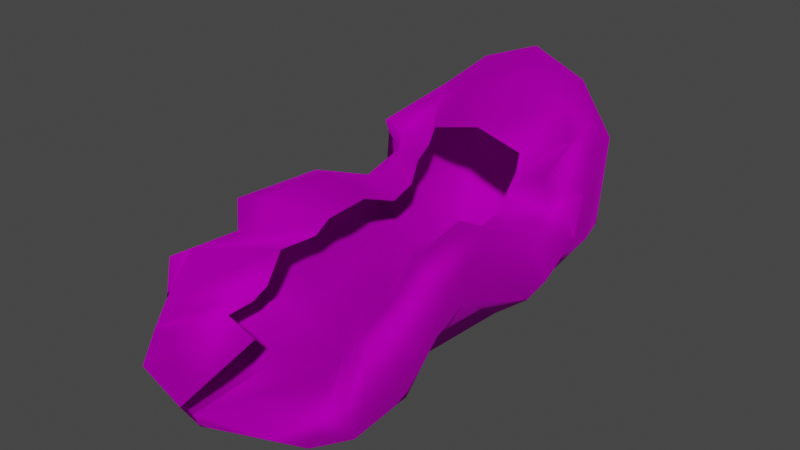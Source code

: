 # Source: Wig_Kate_Hair_KateCurly.blend  (saved by Blender 4.1.24; exported with 4.5.12 LTS)
import bpy
from mathutils import Matrix  # noqa: F401  (used for matrix-valued properties, if any)

bpy.ops.wm.read_factory_settings(use_empty=True)
scene = bpy.context.scene
scene.name = 'Scene'

# ---- collections
col_collection = bpy.data.collections.new('Collection'); scene.collection.children.link(col_collection)

# ---- images (referenced by path relative to the original .blend; pixels are not part of the script)
import os
ASSET_DIR = os.environ.get("B2B_ASSET_DIR", "")  # directory of the original .blend (textures are referenced by path, not embedded)
HERE = os.path.dirname(os.path.abspath(__file__))  # packed textures are extracted next to this script under _unpacked/

def load_image(name, relpath, width, height, colorspace="sRGB"):
    """Load a texture the original file referenced (path relative to the .blend, or extracted next to this script)."""
    p = next((c for c in (os.path.join(HERE, relpath), os.path.join(ASSET_DIR, relpath)) if relpath and os.path.exists(c)), "")
    if p:
        img = bpy.data.images.load(p, check_existing=True)
        img.name = name
    else:  # same state as the original file: an image datablock whose file is absent (Cycles renders it pink)
        img = bpy.data.images.new(name, width, height)
        img.source = "FILE"
        img.filepath = "//" + (relpath or name)
    img.colorspace_settings.name = colorspace
    return img
img_f_haircurly_long_png = load_image('F_HairCurly_Long.png', 'F_HairCurly_Long.png', 1024, 1024, 'sRGB')

# ---- materials (node trees are filled in below, after node groups)
mat_10___default_001 = bpy.data.materials.new('10 - Default.001')
mat_10___default_001.use_transparent_shadow = False
mat_10___default_001.diffuse_color = (0.5882, 0.5882, 0.5882, 1.0)
mat_10___default_001.roughness = 0.8586
mat_10___default_001.specular_intensity = 0.0
mat_10___default_001.metallic = 1.0

# ---- material node trees
mat_10___default_001.use_nodes = True; mat_10___default_001.node_tree.nodes.clear()
_N = mat_10___default_001.node_tree.nodes; _L = mat_10___default_001.node_tree.links
n0 = _N.new('ShaderNodeBsdfPrincipled'); n0.name = 'Principled BSDF'; n0.location = (10, 300)
n0.distribution = 'GGX'
n0.subsurface_method = 'BURLEY'
n0.inputs[1].default_value = 1.0
n0.inputs[2].default_value = 0.8586
n0.inputs[3].default_value = 1.45
n0.inputs[13].default_value = 0.0
n0.inputs[27].default_value = (0.0, 0.0, 0.0, 1.0)
n1 = _N.new('ShaderNodeOutputMaterial'); n1.name = 'Material Output'; n1.location = (300, 300)
n2 = _N.new('ShaderNodeNormalMap'); n2.name = 'Normal Map'; n2.location = (-300, -300)
n2.label = 'Normal/Map'
n3 = _N.new('ShaderNodeTexImage'); n3.name = 'Image Texture'; n3.location = (-300, 600)
n3.image = img_f_haircurly_long_png
_L.new(n0.outputs[0], n1.inputs[0])
_L.new(n2.outputs[0], n0.inputs[5])
_L.new(n3.outputs[0], n0.inputs[0])
n1.is_active_output = True

# ---- world
world_world = bpy.data.worlds.new('World'); scene.world = world_world
world_world.use_nodes = True; world_world.node_tree.nodes.clear()
_N = world_world.node_tree.nodes; _L = world_world.node_tree.links
n0 = _N.new('ShaderNodeOutputWorld'); n0.name = 'World Output'; n0.location = (300, 300)
n1 = _N.new('ShaderNodeBackground'); n1.name = 'Background'; n1.location = (10, 300)
n1.inputs[0].default_value = (0.05088, 0.05088, 0.05088, 1.0)
_L.new(n1.outputs[0], n0.inputs[0])
n0.is_active_output = True
world_world.color = (0.05088, 0.05088, 0.05088)
world_world.use_sun_shadow = False
world_world.sun_shadow_jitter_overblur = 0.0

# ---- meshes
me_mesh_002 = bpy.data.meshes.new('Mesh.002')
me_mesh_002.from_pydata([(-0.9211, 4.008, 3.532), (-0.0004373, 4.42, 3.342), (-1.323, 4.171, 2.135), (-0.0004373, 4.42, 3.342), (-1.835, 3.21, 1.26), (-2.294, 1.806, 2.517), (-1.9, 3.324, 3.04), (-2.097, 2.318, 1.363), (-0.0004378, 1.924, -0.1937), (-1.294, 3.078, 0.4082), (-0.0004378, 3.047, 0.001651), (-1.372, 1.987, 0.2571), (-1.288, 3.908, 1.206), (-0.0004376, 3.945, 0.7709), (-1.987, 1.405, 1.166), (-1.145, 0.7121, 0.3052), (-1.132, 3.49, 3.967), (-0.0004372, 4.135, 3.881), (-0.0004371, 3.552, 4.394), (-0.0004374, 4.482, 2.074), (-0.0004378, 0.6321, -0.007489), (-1.632, 0.1147, 0.5594), (-0.0004378, 0.03469, 0.2468), (-2.169, 0.3194, 0.9507), (-2.252, 1.668, 1.668), (-1.94, 0.7535, 2.055), (-1.987, 1.774, 2.273), (-2.508, 0.3755, 1.456), (-1.342, -1.463, 0.3939), (-0.0004378, -1.543, 0.08121), (-1.879, -1.204, 1.464), (-1.879, -0.7595, 2.701), (-1.968, -1.131, 2.189), (-1.627, -2.424, 0.7622), (-0.0004378, -2.504, 0.4495), (-2.165, -2.188, 1.543), (-2.165, -2.461, 2.66), (-2.254, -2.215, 2.069), (-1.627, -3.252, 0.1798), (-0.0004379, -3.332, -0.1329), (-2.165, -3.036, 0.7162), (-1.906, -2.732, 2.21), (-2.254, -2.966, 1.39), (-1.627, -4.706, 0.4357), (-0.0004378, -5.442, 0.4965), (-2.165, -4.265, 0.6197), (-2.165, -4.049, 2.158), (-2.254, -4.134, 1.325), (-1.926, 1.276, 3.058), (-1.712, 2.923, 3.403), (-1.712, 2.923, 3.403), (-1.098, 2.928, 3.6), (-1.132, 3.49, 3.967), (-1.584, 2.453, 3.127), (-0.0004372, 2.98, 3.958), (-0.0004371, 3.552, 4.394), (-1.815, 1.49, 2.18), (-1.775, 0.6354, 1.998), (-1.507, -0.8446, 2.779), (-1.746, -2.27, 2.744), (-1.458, -2.499, 2.145), (-1.963, -3.746, 2.245), (-1.513, -5.304, 0.8838), (-0.1497, -5.67, 0.9147), (-1.963, -4.652, 1.119), (-2.038, -4.324, 1.456), (-1.926, 1.276, 3.058), (-1.699, 1.528, 2.802), (-1.987, 1.774, 2.273), (-1.815, 1.49, 2.18), (-0.9859, 1.653, 3.024), (-1.02, 1.506, 2.689), (-0.0004373, 1.688, 3.266), (-1.014, 0.9691, 2.038), (-0.9654, 0.3892, 1.914), (-0.9517, -0.4708, 2.281), (-0.9369, -1.438, 2.258), (-0.9862, -1.737, 2.013), (-1.001, -2.583, 2.081), (-1.268, -3.64, 1.158), (-0.3428, -3.889, 1.179), (-1.069, -3.243, 1.321), (-0.9728, -2.976, 1.546), (-1.054, 1.214, 2.442), (-1.014, 0.9691, 2.038), (0.9202, 4.008, 3.532), (-0.0004373, 4.42, 3.342), (-0.0004373, 4.42, 3.342), (1.322, 4.171, 2.135), (1.834, 3.21, 1.26), (2.293, 1.806, 2.517), (2.131, 2.318, 1.363), (1.899, 3.324, 3.04), (1.293, 3.078, 0.4082), (1.371, 1.987, 0.2571), (1.288, 3.908, 1.206), (1.986, 1.405, 1.166), (1.144, 0.7121, 0.3052), (1.131, 3.49, 3.967), (-0.0004372, 4.135, 3.881), (-0.0004371, 3.552, 4.394), (-0.0004374, 4.482, 2.074), (1.631, 0.1147, 0.5594), (2.169, 0.3194, 0.9506), (2.251, 1.668, 1.668), (1.94, 0.7535, 2.055), (2.508, 0.3755, 1.456), (1.986, 1.774, 2.273), (1.341, -1.463, 0.3939), (1.878, -1.204, 1.464), (1.878, -0.7595, 2.701), (1.968, -1.131, 2.189), (1.626, -2.424, 0.7622), (2.164, -2.188, 1.543), (2.164, -2.461, 2.66), (2.253, -2.215, 2.069), (1.626, -3.252, 0.1798), (2.164, -3.036, 0.7162), (1.905, -2.732, 2.21), (2.253, -2.966, 1.39), (1.626, -4.706, 0.4357), (2.164, -4.265, 0.6197), (2.164, -4.049, 2.158), (2.253, -4.134, 1.325), (1.925, 1.276, 3.058), (1.712, 2.923, 3.403), (1.712, 2.923, 3.403), (1.097, 2.928, 3.6), (1.583, 2.453, 3.127), (1.131, 3.49, 3.967), (1.814, 1.49, 2.18), (1.774, 0.6354, 1.998), (1.506, -0.8446, 2.779), (1.745, -2.27, 2.744), (1.457, -2.499, 2.145), (1.962, -3.746, 2.245), (1.512, -5.304, 0.8838), (0.1489, -5.67, 0.9147), (1.962, -4.652, 1.119), (2.037, -4.324, 1.456), (1.925, 1.276, 3.058), (1.698, 1.528, 2.802), (1.986, 1.774, 2.273), (1.814, 1.49, 2.18), (0.9851, 1.653, 3.024), (1.02, 1.506, 2.689), (1.013, 0.9691, 2.038), (0.9646, 0.3892, 1.914), (0.9508, -0.4708, 2.281), (0.936, -1.438, 2.258), (0.9853, -1.737, 2.013), (1.0, -2.583, 2.081), (1.267, -3.64, 1.158), (0.3419, -3.889, 1.179), (1.068, -3.243, 1.321), (0.9719, -2.976, 1.546), (1.053, 1.214, 2.442), (1.013, 0.9691, 2.038)], [], [(0, 1, 2), (1, 0, 3), (4, 5, 6), (5, 4, 7), (8, 9, 10), (9, 8, 11), (2, 4, 6), (4, 2, 12), (9, 13, 10), (13, 9, 12), (6, 0, 2), (14, 11, 15), (11, 14, 7), (12, 9, 4), (16, 17, 0), (17, 16, 18), (2, 1, 19), (20, 21, 15), (21, 20, 22), (15, 23, 14), (23, 15, 21), (24, 25, 26), (25, 24, 27), (14, 27, 24), (27, 14, 23), (22, 28, 21), (28, 22, 29), (21, 30, 23), (30, 21, 28), (27, 31, 25), (31, 27, 32), (23, 32, 27), (32, 23, 30), (29, 33, 28), (33, 29, 34), (28, 35, 30), (35, 28, 33), (32, 36, 31), (36, 32, 37), (30, 37, 32), (37, 30, 35), (34, 38, 33), (38, 34, 39), (33, 40, 35), (40, 33, 38), (37, 41, 36), (41, 37, 42), (35, 42, 37), (42, 35, 40), (39, 43, 38), (43, 39, 44), (38, 45, 40), (45, 38, 43), (42, 46, 41), (46, 42, 47), (40, 47, 42), (47, 40, 45), (6, 48, 49), (48, 6, 5), (16, 6, 49), (6, 16, 0), (15, 8, 20), (8, 15, 11), (9, 7, 4), (7, 9, 11), (24, 7, 14), (7, 24, 5), (26, 5, 24), (5, 26, 48), (50, 51, 52), (51, 50, 53), (52, 54, 55), (54, 52, 51), (25, 56, 26), (56, 25, 57), (31, 57, 25), (57, 31, 58), (36, 58, 31), (58, 36, 59), (41, 59, 36), (59, 41, 60), (61, 41, 46), (41, 61, 60), (44, 62, 43), (62, 44, 63), (43, 64, 45), (64, 43, 62), (47, 61, 46), (61, 47, 65), (45, 65, 47), (65, 45, 64), (66, 53, 50), (53, 66, 67), (68, 67, 66), (67, 68, 69), (53, 70, 51), (70, 53, 71), (51, 72, 54), (72, 51, 70), (57, 73, 56), (73, 57, 74), (58, 74, 57), (74, 58, 75), (59, 75, 58), (75, 59, 76), (60, 76, 59), (76, 60, 77), (61, 77, 60), (77, 61, 78), (63, 79, 62), (79, 63, 80), (79, 64, 62), (64, 79, 81), (65, 78, 61), (78, 65, 82), (64, 82, 65), (82, 64, 81), (67, 71, 53), (71, 67, 83), (69, 83, 67), (83, 69, 84), (19, 12, 2), (12, 19, 13), (17, 3, 0), (85, 86, 87), (86, 85, 88), (89, 90, 91), (90, 89, 92), (8, 93, 94), (93, 8, 10), (88, 89, 95), (89, 88, 92), (93, 13, 95), (13, 93, 10), (92, 88, 85), (96, 94, 91), (94, 96, 97), (95, 89, 93), (98, 99, 100), (99, 98, 85), (88, 101, 86), (20, 102, 22), (102, 20, 97), (97, 103, 102), (103, 97, 96), (104, 105, 106), (105, 104, 107), (96, 106, 103), (106, 96, 104), (22, 108, 29), (108, 22, 102), (102, 109, 108), (109, 102, 103), (106, 110, 111), (110, 106, 105), (103, 111, 109), (111, 103, 106), (29, 112, 34), (112, 29, 108), (108, 113, 112), (113, 108, 109), (111, 114, 115), (114, 111, 110), (109, 115, 113), (115, 109, 111), (34, 116, 39), (116, 34, 112), (112, 117, 116), (117, 112, 113), (115, 118, 119), (118, 115, 114), (113, 119, 117), (119, 113, 115), (39, 120, 44), (120, 39, 116), (116, 121, 120), (121, 116, 117), (119, 122, 123), (122, 119, 118), (117, 123, 121), (123, 117, 119), (92, 124, 90), (124, 92, 125), (98, 125, 92), (92, 85, 98), (97, 8, 94), (8, 97, 20), (93, 91, 94), (91, 93, 89), (104, 91, 90), (91, 104, 96), (107, 90, 124), (90, 107, 104), (126, 127, 128), (127, 126, 129), (129, 54, 127), (54, 129, 55), (105, 130, 131), (130, 105, 107), (110, 131, 132), (131, 110, 105), (114, 132, 133), (132, 114, 110), (118, 133, 134), (133, 118, 114), (135, 118, 134), (118, 135, 122), (44, 136, 137), (136, 44, 120), (120, 138, 136), (138, 120, 121), (123, 135, 139), (135, 123, 122), (121, 139, 138), (139, 121, 123), (140, 128, 141), (128, 140, 126), (142, 141, 143), (141, 142, 140), (128, 144, 145), (144, 128, 127), (127, 72, 144), (72, 127, 54), (131, 146, 147), (146, 131, 130), (132, 147, 148), (147, 132, 131), (133, 148, 149), (148, 133, 132), (134, 149, 150), (149, 134, 133), (135, 150, 151), (150, 135, 134), (137, 152, 153), (152, 137, 136), (152, 138, 154), (138, 152, 136), (139, 151, 155), (151, 139, 135), (138, 155, 154), (155, 138, 139), (141, 145, 156), (145, 141, 128), (143, 156, 157), (156, 143, 141), (101, 95, 13), (95, 101, 88), (99, 85, 87)])
me_mesh_002.polygons.foreach_set('use_smooth', [True] * 248)
_uv = me_mesh_002.uv_layers.new(name='uvs_0')
_uv.uv.foreach_set('vector', [0.2768, 0.2159, 0.3282, 0.1672, 0.3416, 0.2744, 0.3282, 0.1672, 0.2768, 0.2159, 0.3201, 0.1676, 0.3366, 0.3469, 0.236, 0.4014, 0.2585, 0.2943, 0.236, 0.4014, 0.3366, 0.3469, 0.3129, 0.4003, 0.4703, 0.4356, 0.3953, 0.37, 0.4695, 0.3694, 0.3953, 0.37, 0.4703, 0.4356, 0.3909, 0.4323, 0.3416, 0.2744, 0.3366, 0.3469, 0.2585, 0.2943, 0.3366, 0.3469, 0.3416, 0.2744, 0.3789, 0.3102, 0.3953, 0.37, 0.4686, 0.2931, 0.4695, 0.3694, 0.4686, 0.2931, 0.3953, 0.37, 0.3789, 0.3102, 0.2585, 0.2943, 0.2768, 0.2159, 0.3416, 0.2744, 0.3186, 0.4562, 0.3909, 0.4323, 0.3944, 0.5048, 0.3909, 0.4323, 0.3186, 0.4562, 0.3129, 0.4003, 0.3789, 0.3102, 0.3953, 0.37, 0.3366, 0.3469, 0.2315, 0.2255, 0.2802, 0.1563, 0.2768, 0.2159, 0.2802, 0.1563, 0.2315, 0.2255, 0.2316, 0.1489, 0.3416, 0.2744, 0.3282, 0.1672, 0.4015, 0.216, 0.4712, 0.5081, 0.3638, 0.538, 0.3944, 0.5048, 0.3638, 0.538, 0.4712, 0.5081, 0.4716, 0.5408, 0.3944, 0.5048, 0.3208, 0.5243, 0.3186, 0.4562, 0.3208, 0.5243, 0.3944, 0.5048, 0.3638, 0.538, 0.272, 0.4395, 0.2269, 0.5076, 0.2207, 0.4383, 0.2269, 0.5076, 0.272, 0.4395, 0.2832, 0.5201, 0.3186, 0.4562, 0.2832, 0.5201, 0.272, 0.4395, 0.2832, 0.5201, 0.3186, 0.4562, 0.3208, 0.5243, 0.4716, 0.5408, 0.3876, 0.6349, 0.3638, 0.538, 0.3876, 0.6349, 0.4716, 0.5408, 0.4731, 0.6377, 0.3638, 0.538, 0.3106, 0.6248, 0.3208, 0.5243, 0.3106, 0.6248, 0.3638, 0.538, 0.3876, 0.6349, 0.2832, 0.5201, 0.2228, 0.6106, 0.2269, 0.5076, 0.2228, 0.6106, 0.2832, 0.5201, 0.2612, 0.6242, 0.3208, 0.5243, 0.2612, 0.6242, 0.2832, 0.5201, 0.2612, 0.6242, 0.3208, 0.5243, 0.3106, 0.6248, 0.4731, 0.6377, 0.3671, 0.7001, 0.3876, 0.6349, 0.3671, 0.7001, 0.4731, 0.6377, 0.4739, 0.7024, 0.3876, 0.6349, 0.3056, 0.6894, 0.3106, 0.6248, 0.3056, 0.6894, 0.3876, 0.6349, 0.3671, 0.7001, 0.2612, 0.6242, 0.2444, 0.7089, 0.2228, 0.6106, 0.2444, 0.7089, 0.2612, 0.6242, 0.2739, 0.694, 0.3106, 0.6248, 0.2739, 0.694, 0.2612, 0.6242, 0.2739, 0.694, 0.3106, 0.6248, 0.3056, 0.6894, 0.4739, 0.7024, 0.3859, 0.7545, 0.3671, 0.7001, 0.3859, 0.7545, 0.4739, 0.7024, 0.4746, 0.7613, 0.3671, 0.7001, 0.3462, 0.7444, 0.3056, 0.6894, 0.3462, 0.7444, 0.3671, 0.7001, 0.3859, 0.7545, 0.2739, 0.694, 0.2508, 0.7386, 0.2444, 0.7089, 0.2508, 0.7386, 0.2739, 0.694, 0.3091, 0.7419, 0.3056, 0.6894, 0.3091, 0.7419, 0.2739, 0.694, 0.3091, 0.7419, 0.3056, 0.6894, 0.3462, 0.7444, 0.4746, 0.7613, 0.3932, 0.8369, 0.3859, 0.7545, 0.3932, 0.8369, 0.4746, 0.7613, 0.4763, 0.9039, 0.3859, 0.7545, 0.3672, 0.8106, 0.3462, 0.7444, 0.3672, 0.8106, 0.3859, 0.7545, 0.3932, 0.8369, 0.3091, 0.7419, 0.2892, 0.806, 0.2508, 0.7386, 0.2892, 0.806, 0.3091, 0.7419, 0.3309, 0.8098, 0.3462, 0.7444, 0.3309, 0.8098, 0.3091, 0.7419, 0.3309, 0.8098, 0.3462, 0.7444, 0.3672, 0.8106, 0.2585, 0.2943, 0.1819, 0.3958, 0.2254, 0.2944, 0.1819, 0.3958, 0.2585, 0.2943, 0.236, 0.4014, 0.2315, 0.2255, 0.2585, 0.2943, 0.2254, 0.2944, 0.2585, 0.2943, 0.2315, 0.2255, 0.2768, 0.2159, 0.3944, 0.5048, 0.4703, 0.4356, 0.4712, 0.5081, 0.4703, 0.4356, 0.3944, 0.5048, 0.3909, 0.4323, 0.3953, 0.37, 0.3129, 0.4003, 0.3366, 0.3469, 0.3129, 0.4003, 0.3953, 0.37, 0.3909, 0.4323, 0.272, 0.4395, 0.3129, 0.4003, 0.3186, 0.4562, 0.3129, 0.4003, 0.272, 0.4395, 0.236, 0.4014, 0.2207, 0.4383, 0.236, 0.4014, 0.272, 0.4395, 0.236, 0.4014, 0.2207, 0.4383, 0.1819, 0.3958, 0.9764, 0.8933, 0.9465, 0.9081, 0.9482, 0.9392, 0.9465, 0.9081, 0.9764, 0.8933, 0.9702, 0.8697, 0.9482, 0.9392, 0.8932, 0.9354, 0.8932, 0.9718, 0.8932, 0.9354, 0.9482, 0.9392, 0.9465, 0.9081, 0.2269, 0.5076, 0.2106, 0.4632, 0.2207, 0.4383, 0.2106, 0.4632, 0.2269, 0.5076, 0.2114, 0.5182, 0.2228, 0.6106, 0.2114, 0.5182, 0.2269, 0.5076, 0.2114, 0.5182, 0.2228, 0.6106, 0.1988, 0.6225, 0.2444, 0.7089, 0.1988, 0.6225, 0.2228, 0.6106, 0.1988, 0.6225, 0.2444, 0.7089, 0.2257, 0.7049, 0.2508, 0.7386, 0.2257, 0.7049, 0.2444, 0.7089, 0.2257, 0.7049, 0.2508, 0.7386, 0.213, 0.7466, 0.2795, 0.7933, 0.2508, 0.7386, 0.2892, 0.806, 0.2508, 0.7386, 0.2795, 0.7933, 0.213, 0.7466, 0.4763, 0.9039, 0.3851, 0.8706, 0.3932, 0.8369, 0.3851, 0.8706, 0.4763, 0.9039, 0.4343, 0.9357, 0.3932, 0.8369, 0.3476, 0.841, 0.3672, 0.8106, 0.3476, 0.841, 0.3932, 0.8369, 0.3851, 0.8706, 0.3309, 0.8098, 0.2795, 0.7933, 0.2892, 0.806, 0.2795, 0.7933, 0.3309, 0.8098, 0.3244, 0.8258, 0.3672, 0.8106, 0.3244, 0.8258, 0.3309, 0.8098, 0.3244, 0.8258, 0.3672, 0.8106, 0.3476, 0.841, 0.9868, 0.8574, 0.9702, 0.8697, 0.9764, 0.8933, 0.9702, 0.8697, 0.9868, 0.8574, 0.9758, 0.8396, 0.9898, 0.8013, 0.9758, 0.8396, 0.9868, 0.8574, 0.9758, 0.8396, 0.9898, 0.8013, 0.9814, 0.7926, 0.9702, 0.8697, 0.9411, 0.8571, 0.9465, 0.9081, 0.9411, 0.8571, 0.9702, 0.8697, 0.9428, 0.831, 0.9465, 0.9081, 0.8932, 0.8756, 0.8932, 0.9354, 0.8932, 0.8756, 0.9465, 0.9081, 0.9411, 0.8571, 0.2114, 0.5182, 0.1625, 0.4992, 0.2106, 0.4632, 0.1625, 0.4992, 0.2114, 0.5182, 0.1592, 0.5365, 0.1988, 0.6225, 0.1592, 0.5365, 0.2114, 0.5182, 0.1592, 0.5365, 0.1988, 0.6225, 0.1535, 0.6036, 0.2257, 0.7049, 0.1535, 0.6036, 0.1988, 0.6225, 0.1535, 0.6036, 0.2257, 0.7049, 0.1564, 0.6856, 0.213, 0.7466, 0.1564, 0.6856, 0.2257, 0.7049, 0.1564, 0.6856, 0.213, 0.7466, 0.1579, 0.7312, 0.2795, 0.7933, 0.1579, 0.7312, 0.213, 0.7466, 0.1579, 0.7312, 0.2795, 0.7933, 0.1936, 0.7928, 0.4343, 0.9357, 0.2864, 0.8838, 0.3851, 0.8706, 0.2864, 0.8838, 0.4343, 0.9357, 0.3133, 0.944, 0.2864, 0.8838, 0.3476, 0.841, 0.3851, 0.8706, 0.3476, 0.841, 0.2864, 0.8838, 0.2513, 0.8772, 0.3244, 0.8258, 0.1936, 0.7928, 0.2795, 0.7933, 0.1936, 0.7928, 0.3244, 0.8258, 0.222, 0.8516, 0.3476, 0.841, 0.222, 0.8516, 0.3244, 0.8258, 0.222, 0.8516, 0.3476, 0.841, 0.2513, 0.8772, 0.9758, 0.8396, 0.9428, 0.831, 0.9702, 0.8697, 0.9428, 0.831, 0.9758, 0.8396, 0.9444, 0.8106, 0.9814, 0.7926, 0.9444, 0.8106, 0.9758, 0.8396, 0.9444, 0.8106, 0.9814, 0.7926, 0.9425, 0.7787, 0.4015, 0.216, 0.3789, 0.3102, 0.3416, 0.2744, 0.3789, 0.3102, 0.4015, 0.216, 0.4686, 0.2931, 0.2802, 0.1563, 0.3201, 0.1676, 0.2768, 0.2159, 0.6585, 0.2112, 0.6059, 0.1638, 0.6141, 0.164, 0.6059, 0.1638, 0.6585, 0.2112, 0.5951, 0.2713, 0.6019, 0.3436, 0.7039, 0.3956, 0.6269, 0.3964, 0.7039, 0.3956, 0.6019, 0.3436, 0.6787, 0.2892, 0.4703, 0.4356, 0.5437, 0.3681, 0.5496, 0.4303, 0.5437, 0.3681, 0.4703, 0.4356, 0.4695, 0.3694, 0.5951, 0.2713, 0.6019, 0.3436, 0.5587, 0.308, 0.6019, 0.3436, 0.5951, 0.2713, 0.6787, 0.2892, 0.5437, 0.3681, 0.4686, 0.2931, 0.5587, 0.308, 0.4686, 0.2931, 0.5437, 0.3681, 0.4695, 0.3694, 0.6787, 0.2892, 0.5951, 0.2713, 0.6585, 0.2112, 0.6224, 0.4524, 0.5496, 0.4303, 0.6269, 0.3964, 0.5496, 0.4303, 0.6224, 0.4524, 0.5478, 0.5028, 0.5587, 0.308, 0.6019, 0.3436, 0.5437, 0.3681, 0.704, 0.2197, 0.6536, 0.1517, 0.702, 0.1431, 0.6536, 0.1517, 0.704, 0.2197, 0.6585, 0.2112, 0.5951, 0.2713, 0.5338, 0.2144, 0.6059, 0.1638, 0.4712, 0.5081, 0.5791, 0.5353, 0.4716, 0.5408, 0.5791, 0.5353, 0.4712, 0.5081, 0.5478, 0.5028, 0.5478, 0.5028, 0.6213, 0.5205, 0.5791, 0.5353, 0.6213, 0.5205, 0.5478, 0.5028, 0.6224, 0.4524, 0.6691, 0.4345, 0.715, 0.5017, 0.6586, 0.5152, 0.715, 0.5017, 0.6691, 0.4345, 0.7204, 0.4325, 0.6224, 0.4524, 0.6586, 0.5152, 0.6213, 0.5205, 0.6586, 0.5152, 0.6224, 0.4524, 0.6691, 0.4345, 0.4716, 0.5408, 0.5586, 0.6329, 0.4731, 0.6377, 0.5586, 0.6329, 0.4716, 0.5408, 0.5791, 0.5353, 0.5791, 0.5353, 0.6354, 0.6205, 0.5586, 0.6329, 0.6354, 0.6205, 0.5791, 0.5353, 0.6213, 0.5205, 0.6586, 0.5152, 0.7225, 0.6043, 0.6847, 0.6187, 0.7225, 0.6043, 0.6586, 0.5152, 0.715, 0.5017, 0.6213, 0.5205, 0.6847, 0.6187, 0.6354, 0.6205, 0.6847, 0.6187, 0.6213, 0.5205, 0.6586, 0.5152, 0.4731, 0.6377, 0.5806, 0.6974, 0.4739, 0.7024, 0.5806, 0.6974, 0.4731, 0.6377, 0.5586, 0.6329, 0.5586, 0.6329, 0.6418, 0.6851, 0.5806, 0.6974, 0.6418, 0.6851, 0.5586, 0.6329, 0.6354, 0.6205, 0.6847, 0.6187, 0.7035, 0.7032, 0.6737, 0.689, 0.7035, 0.7032, 0.6847, 0.6187, 0.7225, 0.6043, 0.6354, 0.6205, 0.6737, 0.689, 0.6418, 0.6851, 0.6737, 0.689, 0.6354, 0.6205, 0.6847, 0.6187, 0.4739, 0.7024, 0.5631, 0.7522, 0.4746, 0.7613, 0.5631, 0.7522, 0.4739, 0.7024, 0.5806, 0.6974, 0.5806, 0.6974, 0.6024, 0.7411, 0.5631, 0.7522, 0.6024, 0.7411, 0.5806, 0.6974, 0.6418, 0.6851, 0.6737, 0.689, 0.6976, 0.733, 0.6394, 0.7376, 0.6976, 0.733, 0.6737, 0.689, 0.7035, 0.7032, 0.6418, 0.6851, 0.6394, 0.7376, 0.6024, 0.7411, 0.6394, 0.7376, 0.6418, 0.6851, 0.6737, 0.689, 0.4746, 0.7613, 0.5578, 0.8348, 0.4763, 0.9039, 0.5578, 0.8348, 0.4746, 0.7613, 0.5631, 0.7522, 0.5631, 0.7522, 0.5831, 0.8079, 0.5578, 0.8348, 0.5831, 0.8079, 0.5631, 0.7522, 0.6024, 0.7411, 0.6394, 0.7376, 0.6608, 0.8013, 0.6193, 0.8061, 0.6608, 0.8013, 0.6394, 0.7376, 0.6976, 0.733, 0.6024, 0.7411, 0.6193, 0.8061, 0.5831, 0.8079, 0.6193, 0.8061, 0.6024, 0.7411, 0.6394, 0.7376, 0.6787, 0.2892, 0.7579, 0.3887, 0.7039, 0.3956, 0.7579, 0.3887, 0.6787, 0.2892, 0.7118, 0.2884, 0.704, 0.2197, 0.7118, 0.2884, 0.6787, 0.2892, 0.6787, 0.2892, 0.6585, 0.2112, 0.704, 0.2197, 0.5478, 0.5028, 0.4703, 0.4356, 0.5496, 0.4303, 0.4703, 0.4356, 0.5478, 0.5028, 0.4712, 0.5081, 0.5437, 0.3681, 0.6269, 0.3964, 0.5496, 0.4303, 0.6269, 0.3964, 0.5437, 0.3681, 0.6019, 0.3436, 0.6691, 0.4345, 0.6269, 0.3964, 0.7039, 0.3956, 0.6269, 0.3964, 0.6691, 0.4345, 0.6224, 0.4524, 0.7204, 0.4325, 0.7039, 0.3956, 0.7579, 0.3887, 0.7039, 0.3956, 0.7204, 0.4325, 0.6691, 0.4345, 0.81, 0.8933, 0.8399, 0.9081, 0.8163, 0.8697, 0.8399, 0.9081, 0.81, 0.8933, 0.8382, 0.9392, 0.8382, 0.9392, 0.8932, 0.9354, 0.8399, 0.9081, 0.8932, 0.9354, 0.8382, 0.9392, 0.8932, 0.9718, 0.715, 0.5017, 0.7307, 0.4569, 0.731, 0.5119, 0.7307, 0.4569, 0.715, 0.5017, 0.7204, 0.4325, 0.7225, 0.6043, 0.731, 0.5119, 0.7468, 0.6157, 0.731, 0.5119, 0.7225, 0.6043, 0.715, 0.5017, 0.7035, 0.7032, 0.7468, 0.6157, 0.7221, 0.6988, 0.7468, 0.6157, 0.7035, 0.7032, 0.7225, 0.6043, 0.6976, 0.733, 0.7221, 0.6988, 0.7356, 0.7402, 0.7221, 0.6988, 0.6976, 0.733, 0.7035, 0.7032, 0.6702, 0.7884, 0.6976, 0.733, 0.7356, 0.7402, 0.6976, 0.733, 0.6702, 0.7884, 0.6608, 0.8013, 0.4763, 0.9039, 0.5667, 0.8682, 0.5192, 0.9346, 0.5667, 0.8682, 0.4763, 0.9039, 0.5578, 0.8348, 0.5578, 0.8348, 0.6034, 0.8377, 0.5667, 0.8682, 0.6034, 0.8377, 0.5578, 0.8348, 0.5831, 0.8079, 0.6193, 0.8061, 0.6702, 0.7884, 0.6262, 0.8219, 0.6702, 0.7884, 0.6193, 0.8061, 0.6608, 0.8013, 0.5831, 0.8079, 0.6262, 0.8219, 0.6034, 0.8377, 0.6262, 0.8219, 0.5831, 0.8079, 0.6193, 0.8061, 0.7996, 0.8574, 0.8163, 0.8697, 0.8107, 0.8396, 0.8163, 0.8697, 0.7996, 0.8574, 0.81, 0.8933, 0.7967, 0.8013, 0.8107, 0.8396, 0.8051, 0.7926, 0.8107, 0.8396, 0.7967, 0.8013, 0.7996, 0.8574, 0.8163, 0.8697, 0.8453, 0.8571, 0.8437, 0.831, 0.8453, 0.8571, 0.8163, 0.8697, 0.8399, 0.9081, 0.8399, 0.9081, 0.8932, 0.8756, 0.8453, 0.8571, 0.8932, 0.8756, 0.8399, 0.9081, 0.8932, 0.9354, 0.731, 0.5119, 0.7796, 0.4917, 0.7837, 0.5288, 0.7796, 0.4917, 0.731, 0.5119, 0.7307, 0.4569, 0.7468, 0.6157, 0.7837, 0.5288, 0.7914, 0.5956, 0.7837, 0.5288, 0.7468, 0.6157, 0.731, 0.5119, 0.7221, 0.6988, 0.7914, 0.5956, 0.7908, 0.6777, 0.7914, 0.5956, 0.7221, 0.6988, 0.7468, 0.6157, 0.7356, 0.7402, 0.7908, 0.6777, 0.7903, 0.7233, 0.7908, 0.6777, 0.7356, 0.7402, 0.7221, 0.6988, 0.6702, 0.7884, 0.7903, 0.7233, 0.7561, 0.7858, 0.7903, 0.7233, 0.6702, 0.7884, 0.7356, 0.7402, 0.5192, 0.9346, 0.6657, 0.879, 0.6403, 0.9398, 0.6657, 0.879, 0.5192, 0.9346, 0.5667, 0.8682, 0.6657, 0.879, 0.6034, 0.8377, 0.7006, 0.8715, 0.6034, 0.8377, 0.6657, 0.879, 0.5667, 0.8682, 0.6262, 0.8219, 0.7561, 0.7858, 0.7292, 0.8452, 0.7561, 0.7858, 0.6262, 0.8219, 0.6702, 0.7884, 0.6034, 0.8377, 0.7292, 0.8452, 0.7006, 0.8715, 0.7292, 0.8452, 0.6034, 0.8377, 0.6262, 0.8219, 0.8107, 0.8396, 0.8437, 0.831, 0.8421, 0.8106, 0.8437, 0.831, 0.8107, 0.8396, 0.8163, 0.8697, 0.8051, 0.7926, 0.8421, 0.8106, 0.844, 0.7787, 0.8421, 0.8106, 0.8051, 0.7926, 0.8107, 0.8396, 0.5338, 0.2144, 0.5587, 0.308, 0.4686, 0.2931, 0.5587, 0.308, 0.5338, 0.2144, 0.5951, 0.2713, 0.6536, 0.1517, 0.6585, 0.2112, 0.6141, 0.164])
_uv.active_render = True
_uv = me_mesh_002.uv_layers.new(name='UVChannel_1')
_uv.uv.foreach_set('vector', [0.0, 0.0, 0.0, 0.0, 0.0, 0.0, 0.0, 0.0, 0.0, 0.0, 0.0, 0.0, 0.0, 0.0, 0.0, 0.0, 0.0, 0.0, 0.0, 0.0, 0.0, 0.0, 0.0, 0.0, 0.0, 0.0, 0.0, 0.0, 0.0, 0.0, 0.0, 0.0, 0.0, 0.0, 0.0, 0.0, 0.0, 0.0, 0.0, 0.0, 0.0, 0.0, 0.0, 0.0, 0.0, 0.0, 0.0, 0.0, 0.0, 0.0, 0.0, 0.0, 0.0, 0.0, 0.0, 0.0, 0.0, 0.0, 0.0, 0.0, 0.0, 0.0, 0.0, 0.0, 0.0, 0.0, 0.0, 0.0, 0.0, 0.0, 0.0, 0.0, 0.0, 0.0, 0.0, 0.0, 0.0, 0.0, 0.0, 0.0, 0.0, 0.0, 0.0, 0.0, 0.0, 0.0, 0.0, 0.0, 0.0, 0.0, 0.0, 0.0, 0.0, 0.0, 0.0, 0.0, 0.0, 0.0, 0.0, 0.0, 0.0, 0.0, 0.0, 0.0, 0.0, 0.0, 0.0, 0.0, 0.0, 0.0, 0.0, 0.0, 0.0, 0.0, 0.0, 0.0, 0.0, 0.0, 0.0, 0.0, 0.0, 0.0, 0.0, 0.0, 0.0, 0.0, 0.0, 0.0, 0.0, 0.0, 0.0, 0.0, 0.0, 0.0, 0.0, 0.0, 0.0, 0.0, 0.0, 0.0, 0.0, 0.0, 0.0, 0.0, 0.0, 0.0, 0.0, 0.0, 0.0, 0.0, 0.0, 0.0, 0.0, 0.0, 0.0, 0.0, 0.0, 0.0, 0.0, 0.0, 0.0, 0.0, 0.0, 0.0, 0.0, 0.0, 0.0, 0.0, 0.0, 0.0, 0.0, 0.0, 0.0, 0.0, 0.0, 0.0, 0.0, 0.0, 0.0, 0.0, 0.0, 0.0, 0.0, 0.0, 0.0, 0.0, 0.0, 0.0, 0.0, 0.0, 0.0, 0.0, 0.0, 0.0, 0.0, 0.0, 0.0, 0.0, 0.0, 0.0, 0.0, 0.0, 0.0, 0.0, 0.0, 0.0, 0.0, 0.0, 0.0, 0.0, 0.0, 0.0, 0.0, 0.0, 0.0, 0.0, 0.0, 0.0, 0.0, 0.0, 0.0, 0.0, 0.0, 0.0, 0.0, 0.0, 0.0, 0.0, 0.0, 0.0, 0.0, 0.0, 0.0, 0.0, 0.0, 0.0, 0.0, 0.0, 0.0, 0.0, 0.0, 0.0, 0.0, 0.0, 0.0, 0.0, 0.0, 0.0, 0.0, 0.0, 0.0, 0.0, 0.0, 0.0, 0.0, 0.0, 0.0, 0.0, 0.0, 0.0, 0.0, 0.0, 0.0, 0.0, 0.0, 0.0, 0.0, 0.0, 0.0, 0.0, 0.0, 0.0, 0.0, 0.0, 0.0, 0.0, 0.0, 0.0, 0.0, 0.0, 0.0, 0.0, 0.0, 0.0, 0.0, 0.0, 0.0, 0.0, 0.0, 0.0, 0.0, 0.0, 0.0, 0.0, 0.0, 0.0, 0.0, 0.0, 0.0, 0.0, 0.0, 0.0, 0.0, 0.0, 0.0, 0.0, 0.0, 0.0, 0.0, 0.0, 0.0, 0.0, 0.0, 0.0, 0.0, 0.0, 0.0, 0.0, 0.0, 0.0, 0.0, 0.0, 0.0, 0.0, 0.0, 0.0, 0.0, 0.0, 0.0, 0.0, 0.0, 0.0, 0.0, 0.0, 0.0, 0.0, 0.0, 0.0, 0.0, 0.0, 0.0, 0.0, 0.0, 0.0, 0.0, 0.0, 0.0, 0.0, 0.0, 0.0, 0.0, 0.0, 0.0, 0.0, 0.0, 0.0, 0.0, 0.0, 0.0, 0.0, 0.0, 0.0, 0.0, 0.0, 0.0, 0.0, 0.0, 0.0, 0.0, 0.0, 0.0, 0.0, 0.0, 0.0, 0.0, 0.0, 0.0, 0.0, 0.0, 0.0, 0.0, 0.0, 0.0, 0.0, 0.0, 0.0, 0.0, 0.0, 0.0, 0.0, 0.0, 0.0, 0.0, 0.0, 0.0, 0.0, 0.0, 0.0, 0.0, 0.0, 0.0, 0.0, 0.0, 0.0, 0.0, 0.0, 0.0, 0.0, 0.0, 0.0, 0.0, 0.0, 0.0, 0.0, 0.0, 0.0, 0.0, 0.0, 0.0, 0.0, 0.0, 0.0, 0.0, 0.0, 0.0, 0.0, 0.0, 0.0, 0.0, 0.0, 0.0, 0.0, 0.0, 0.0, 0.0, 0.0, 0.0, 0.0, 0.0, 0.0, 0.0, 0.0, 0.0, 0.0, 0.0, 0.0, 0.0, 0.0, 0.0, 0.0, 0.0, 0.0, 0.0, 0.0, 0.0, 0.0, 0.0, 0.0, 0.0, 0.0, 0.0, 0.0, 0.0, 0.0, 0.0, 0.0, 0.0, 0.0, 0.0, 0.0, 0.0, 0.0, 0.0, 0.0, 0.0, 0.0, 0.0, 0.0, 0.0, 0.0, 0.0, 0.0, 0.0, 0.0, 0.0, 0.0, 0.0, 0.0, 0.0, 0.0, 0.0, 0.0, 0.0, 0.0, 0.0, 0.0, 0.0, 0.0, 0.0, 0.0, 0.0, 0.0, 0.0, 0.0, 0.0, 0.0, 0.0, 0.0, 0.0, 0.0, 0.0, 0.0, 0.0, 0.0, 0.0, 0.0, 0.0, 0.0, 0.0, 0.0, 0.0, 0.0, 0.0, 0.0, 0.0, 0.0, 0.0, 0.0, 0.0, 0.0, 0.0, 0.0, 0.0, 0.0, 0.0, 0.0, 0.0, 0.0, 0.0, 0.0, 0.0, 0.0, 0.0, 0.0, 0.0, 0.0, 0.0, 0.0, 0.0, 0.0, 0.0, 0.0, 0.0, 0.0, 0.0, 0.0, 0.0, 0.0, 0.0, 0.0, 0.0, 0.0, 0.0, 0.0, 0.0, 0.0, 0.0, 0.0, 0.0, 0.0, 0.0, 0.0, 0.0, 0.0, 0.0, 0.0, 0.0, 0.0, 0.0, 0.0, 0.0, 0.0, 0.0, 0.0, 0.0, 0.0, 0.0, 0.0, 0.0, 0.0, 0.0, 0.0, 0.0, 0.0, 0.0, 0.0, 0.0, 0.0, 0.0, 0.0, 0.0, 0.0, 0.0, 0.0, 0.0, 0.0, 0.0, 0.0, 0.0, 0.0, 0.0, 0.0, 0.0, 0.0, 0.0, 0.0, 0.0, 0.0, 0.0, 0.0, 0.0, 0.0, 0.0, 0.0, 0.0, 0.0, 0.0, 0.0, 0.0, 0.0, 0.0, 0.0, 0.0, 0.0, 0.0, 0.0, 0.0, 0.0, 0.0, 0.0, 0.0, 0.0, 0.0, 0.0, 0.0, 0.0, 0.0, 0.0, 0.0, 0.0, 0.0, 0.0, 0.0, 0.0, 0.0, 0.0, 0.0, 0.0, 0.0, 0.0, 0.0, 0.0, 0.0, 0.0, 0.0, 0.0, 0.0, 0.0, 0.0, 0.0, 0.0, 0.0, 0.0, 0.0, 0.0, 0.0, 0.0, 0.0, 0.0, 0.0, 0.0, 0.0, 0.0, 0.0, 0.0, 0.0, 0.0, 0.0, 0.0, 0.0, 0.0, 0.0, 0.0, 0.0, 0.0, 0.0, 0.0, 0.0, 0.0, 0.0, 0.0, 0.0, 0.0, 0.0, 0.0, 0.0, 0.0, 0.0, 0.0, 0.0, 0.0, 0.0, 0.0, 0.0, 0.0, 0.0, 0.0, 0.0, 0.0, 0.0, 0.0, 0.0, 0.0, 0.0, 0.0, 0.0, 0.0, 0.0, 0.0, 0.0, 0.0, 0.0, 0.0, 0.0, 0.0, 0.0, 0.0, 0.0, 0.0, 0.0, 0.0, 0.0, 0.0, 0.0, 0.0, 0.0, 0.0, 0.0, 0.0, 0.0, 0.0, 0.0, 0.0, 0.0, 0.0, 0.0, 0.0, 0.0, 0.0, 0.0, 0.0, 0.0, 0.0, 0.0, 0.0, 0.0, 0.0, 0.0, 0.0, 0.0, 0.0, 0.0, 0.0, 0.0, 0.0, 0.0, 0.0, 0.0, 0.0, 0.0, 0.0, 0.0, 0.0, 0.0, 0.0, 0.0, 0.0, 0.0, 0.0, 0.0, 0.0, 0.0, 0.0, 0.0, 0.0, 0.0, 0.0, 0.0, 0.0, 0.0, 0.0, 0.0, 0.0, 0.0, 0.0, 0.0, 0.0, 0.0, 0.0, 0.0, 0.0, 0.0, 0.0, 0.0, 0.0, 0.0, 0.0, 0.0, 0.0, 0.0, 0.0, 0.0, 0.0, 0.0, 0.0, 0.0, 0.0, 0.0, 0.0, 0.0, 0.0, 0.0, 0.0, 0.0, 0.0, 0.0, 0.0, 0.0, 0.0, 0.0, 0.0, 0.0, 0.0, 0.0, 0.0, 0.0, 0.0, 0.0, 0.0, 0.0, 0.0, 0.0, 0.0, 0.0, 0.0, 0.0, 0.0, 0.0, 0.0, 0.0, 0.0, 0.0, 0.0, 0.0, 0.0, 0.0, 0.0, 0.0, 0.0, 0.0, 0.0, 0.0, 0.0, 0.0, 0.0, 0.0, 0.0, 0.0, 0.0, 0.0, 0.0, 0.0, 0.0, 0.0, 0.0, 0.0, 0.0, 0.0, 0.0, 0.0, 0.0, 0.0, 0.0, 0.0, 0.0, 0.0, 0.0, 0.0, 0.0, 0.0, 0.0, 0.0, 0.0, 0.0, 0.0, 0.0, 0.0, 0.0, 0.0, 0.0, 0.0, 0.0, 0.0, 0.0, 0.0, 0.0, 0.0, 0.0, 0.0, 0.0, 0.0, 0.0, 0.0, 0.0, 0.0, 0.0, 0.0, 0.0, 0.0, 0.0, 0.0, 0.0, 0.0, 0.0, 0.0, 0.0, 0.0, 0.0, 0.0, 0.0, 0.0, 0.0, 0.0, 0.0, 0.0, 0.0, 0.0, 0.0, 0.0, 0.0, 0.0, 0.0, 0.0, 0.0, 0.0, 0.0, 0.0, 0.0, 0.0, 0.0, 0.0, 0.0, 0.0, 0.0, 0.0, 0.0, 0.0, 0.0, 0.0, 0.0, 0.0, 0.0, 0.0, 0.0, 0.0, 0.0, 0.0, 0.0, 0.0, 0.0, 0.0, 0.0, 0.0, 0.0, 0.0, 0.0, 0.0, 0.0, 0.0, 0.0, 0.0, 0.0, 0.0, 0.0, 0.0, 0.0, 0.0, 0.0, 0.0, 0.0, 0.0, 0.0, 0.0, 0.0, 0.0, 0.0, 0.0, 0.0, 0.0, 0.0, 0.0, 0.0, 0.0, 0.0, 0.0, 0.0, 0.0, 0.0, 0.0, 0.0, 0.0, 0.0, 0.0, 0.0, 0.0, 0.0, 0.0, 0.0, 0.0, 0.0, 0.0, 0.0, 0.0, 0.0, 0.0, 0.0, 0.0, 0.0, 0.0, 0.0, 0.0, 0.0, 0.0, 0.0, 0.0, 0.0, 0.0, 0.0, 0.0, 0.0, 0.0, 0.0, 0.0, 0.0, 0.0, 0.0, 0.0, 0.0, 0.0, 0.0, 0.0, 0.0, 0.0, 0.0, 0.0, 0.0, 0.0, 0.0, 0.0, 0.0, 0.0, 0.0, 0.0, 0.0, 0.0, 0.0, 0.0, 0.0, 0.0, 0.0, 0.0, 0.0, 0.0, 0.0, 0.0, 0.0, 0.0, 0.0, 0.0, 0.0, 0.0, 0.0, 0.0, 0.0, 0.0, 0.0, 0.0, 0.0, 0.0, 0.0, 0.0, 0.0, 0.0, 0.0, 0.0, 0.0, 0.0, 0.0, 0.0, 0.0, 0.0, 0.0, 0.0, 0.0, 0.0, 0.0, 0.0, 0.0, 0.0, 0.0, 0.0, 0.0, 0.0, 0.0, 0.0, 0.0, 0.0, 0.0, 0.0, 0.0, 0.0, 0.0, 0.0, 0.0, 0.0, 0.0, 0.0, 0.0, 0.0, 0.0, 0.0, 0.0, 0.0, 0.0, 0.0, 0.0, 0.0, 0.0, 0.0, 0.0, 0.0, 0.0, 0.0, 0.0, 0.0, 0.0, 0.0, 0.0, 0.0, 0.0, 0.0, 0.0, 0.0, 0.0, 0.0, 0.0, 0.0, 0.0, 0.0, 0.0, 0.0, 0.0, 0.0, 0.0, 0.0, 0.0, 0.0, 0.0, 0.0, 0.0, 0.0, 0.0, 0.0, 0.0, 0.0, 0.0, 0.0, 0.0, 0.0, 0.0, 0.0, 0.0, 0.0, 0.0, 0.0, 0.0, 0.0, 0.0, 0.0, 0.0, 0.0, 0.0, 0.0, 0.0, 0.0, 0.0, 0.0, 0.0, 0.0, 0.0, 0.0, 0.0, 0.0, 0.0, 0.0, 0.0, 0.0, 0.0, 0.0, 0.0, 0.0, 0.0, 0.0, 0.0, 0.0, 0.0, 0.0, 0.0, 0.0, 0.0, 0.0, 0.0, 0.0, 0.0, 0.0, 0.0, 0.0, 0.0, 0.0, 0.0, 0.0, 0.0, 0.0, 0.0, 0.0, 0.0, 0.0, 0.0, 0.0, 0.0, 0.0, 0.0, 0.0, 0.0, 0.0, 0.0, 0.0, 0.0, 0.0, 0.0, 0.0, 0.0, 0.0, 0.0, 0.0, 0.0, 0.0, 0.0, 0.0, 0.0, 0.0, 0.0, 0.0, 0.0, 0.0, 0.0, 0.0, 0.0, 0.0, 0.0, 0.0, 0.0, 0.0, 0.0, 0.0, 0.0, 0.0, 0.0, 0.0, 0.0, 0.0, 0.0, 0.0, 0.0, 0.0, 0.0, 0.0, 0.0, 0.0, 0.0, 0.0, 0.0, 0.0, 0.0, 0.0, 0.0, 0.0, 0.0, 0.0, 0.0, 0.0, 0.0, 0.0, 0.0, 0.0, 0.0, 0.0, 0.0, 0.0, 0.0, 0.0, 0.0, 0.0, 0.0, 0.0, 0.0, 0.0, 0.0, 0.0, 0.0, 0.0, 0.0, 0.0, 0.0, 0.0, 0.0, 0.0, 0.0, 0.0, 0.0, 0.0, 0.0, 0.0, 0.0, 0.0, 0.0, 0.0, 0.0, 0.0, 0.0, 0.0, 0.0, 0.0, 0.0, 0.0, 0.0, 0.0, 0.0, 0.0, 0.0, 0.0, 0.0, 0.0, 0.0, 0.0, 0.0, 0.0, 0.0, 0.0, 0.0, 0.0, 0.0, 0.0, 0.0, 0.0, 0.0, 0.0, 0.0, 0.0, 0.0, 0.0, 0.0, 0.0, 0.0, 0.0, 0.0, 0.0, 0.0, 0.0, 0.0, 0.0, 0.0, 0.0, 0.0, 0.0, 0.0, 0.0, 0.0, 0.0, 0.0, 0.0, 0.0, 0.0, 0.0, 0.0, 0.0, 0.0, 0.0, 0.0, 0.0, 0.0, 0.0, 0.0, 0.0, 0.0, 0.0, 0.0, 0.0, 0.0, 0.0, 0.0, 0.0, 0.0, 0.0, 0.0, 0.0, 0.0, 0.0, 0.0, 0.0, 0.0, 0.0, 0.0, 0.0, 0.0, 0.0, 0.0, 0.0, 0.0, 0.0, 0.0, 0.0, 0.0, 0.0, 0.0, 0.0, 0.0, 0.0, 0.0, 0.0, 0.0, 0.0, 0.0, 0.0, 0.0, 0.0, 0.0, 0.0, 0.0, 0.0, 0.0, 0.0, 0.0, 0.0, 0.0, 0.0, 0.0, 0.0, 0.0, 0.0, 0.0, 0.0, 0.0, 0.0, 0.0, 0.0, 0.0, 0.0, 0.0, 0.0, 0.0, 0.0, 0.0, 0.0, 0.0, 0.0, 0.0, 0.0])
me_mesh_002.materials.append(mat_10___default_001)
me_mesh_002.use_remesh_fix_poles = True
me_mesh_002.use_remesh_preserve_attributes = False
me_mesh_002.use_mirror_vertex_groups = False
me_mesh_002.update()
me_mesh_002.normals_split_custom_set([tuple(v) for v in zip(*[iter([-0.4658, 0.7778, 0.422, -1.216e-05, 0.984, 0.1779, -0.5604, 0.8272, -0.04201, -1.216e-05, 0.984, 0.1779, -0.4658, 0.7778, 0.422, 7.811e-05, 0.9444, 0.3287, -0.8655, 0.3853, -0.3199, -0.9366, -0.3411, 0.08067, -0.8707, 0.3946, 0.2936, -0.9366, -0.3411, 0.08067, -0.8655, 0.3853, -0.3199, -0.9302, 0.1658, -0.3276, 1.035e-08, 0.0193, -0.9998, -0.5275, 0.382, -0.7588, 5.864e-08, 0.4045, -0.9145, -0.5275, 0.382, -0.7588, 1.035e-08, 0.0193, -0.9998, -0.5943, 0.02011, -0.804, -0.5604, 0.8272, -0.04201, -0.8655, 0.3853, -0.3199, -0.8707, 0.3946, 0.2936, -0.8655, 0.3853, -0.3199, -0.5604, 0.8272, -0.04201, -0.4921, 0.7536, -0.4358, -0.5275, 0.382, -0.7588, -4.591e-07, 0.7975, -0.6033, 5.864e-08, 0.4045, -0.9145, -4.591e-07, 0.7975, -0.6033, -0.5275, 0.382, -0.7588, -0.4921, 0.7536, -0.4358, -0.8707, 0.3946, 0.2936, -0.4658, 0.7778, 0.422, -0.5604, 0.8272, -0.04201, -0.7936, 0.1013, -0.6, -0.5943, 0.02011, -0.804, -0.434, -0.07977, -0.8974, -0.5943, 0.02011, -0.804, -0.7936, 0.1013, -0.6, -0.9302, 0.1658, -0.3276, -0.4921, 0.7536, -0.4358, -0.5275, 0.382, -0.7588, -0.8655, 0.3853, -0.3199, -0.5198, 0.1249, 0.8451, -0.0001358, 0.7812, 0.6243, -0.4658, 0.7778, 0.422, -0.0001358, 0.7812, 0.6243, -0.5198, 0.1249, 0.8451, 2.64e-05, 0.04769, 0.9989, -0.5604, 0.8272, -0.04201, -1.216e-05, 0.984, 0.1779, -0.0001496, 0.9886, -0.1506, -4.273e-08, -0.2459, -0.9693, -0.5263, -0.08626, -0.8459, -0.434, -0.07977, -0.8974, -0.5263, -0.08626, -0.8459, -4.273e-08, -0.2459, -0.9693, -2.418e-09, -0.1549, -0.9879, -0.434, -0.07977, -0.8974, -0.752, -0.06987, -0.6554, -0.7936, 0.1013, -0.6, -0.752, -0.06987, -0.6554, -0.434, -0.07977, -0.8974, -0.5263, -0.08626, -0.8459, -0.998, 0.006944, -0.06323, -0.3284, 0.04417, 0.9435, -0.5061, -0.8461, 0.1671, -0.3284, 0.04417, 0.9435, -0.998, 0.006944, -0.06323, -0.997, -0.0405, -0.06567, -0.7936, 0.1013, -0.6, -0.997, -0.0405, -0.06567, -0.998, 0.006944, -0.06323, -0.997, -0.0405, -0.06567, -0.7936, 0.1013, -0.6, -0.752, -0.06987, -0.6554, -2.418e-09, -0.1549, -0.9879, -0.5353, -0.06402, -0.8422, -0.5263, -0.08626, -0.8459, -0.5353, -0.06402, -0.8422, -2.418e-09, -0.1549, -0.9879, -3.507e-07, -0.1232, -0.9924, -0.5263, -0.08626, -0.8459, -0.9495, 0.009831, -0.3137, -0.752, -0.06987, -0.6554, -0.9495, 0.009831, -0.3137, -0.5263, -0.08626, -0.8459, -0.5353, -0.06402, -0.8422, -0.997, -0.0405, -0.06567, -0.5886, 0.1777, 0.7887, -0.3284, 0.04417, 0.9435, -0.5886, 0.1777, 0.7887, -0.997, -0.0405, -0.06567, -0.9992, 0.02187, 0.03224, -0.752, -0.06987, -0.6554, -0.9992, 0.02187, 0.03224, -0.997, -0.0405, -0.06567, -0.9992, 0.02187, 0.03224, -0.752, -0.06987, -0.6554, -0.9495, 0.009831, -0.3137, -3.507e-07, -0.1232, -0.9924, -0.533, 0.2811, -0.798, -0.5353, -0.06402, -0.8422, -0.533, 0.2811, -0.798, -3.507e-07, -0.1232, -0.9924, -7.308e-07, 0.146, -0.9893, -0.5353, -0.06402, -0.8422, -0.9241, 0.2297, -0.3055, -0.9495, 0.009831, -0.3137, -0.9241, 0.2297, -0.3055, -0.5353, -0.06402, -0.8422, -0.533, 0.2811, -0.798, -0.9992, 0.02187, 0.03224, -0.6121, -0.4845, 0.625, -0.5886, 0.1777, 0.7887, -0.6121, -0.4845, 0.625, -0.9992, 0.02187, 0.03224, -0.9971, -0.007836, 0.07613, -0.9495, 0.009831, -0.3137, -0.9971, -0.007836, 0.07613, -0.9992, 0.02187, 0.03224, -0.9971, -0.007836, 0.07613, -0.9495, 0.009831, -0.3137, -0.9241, 0.2297, -0.3055, -7.308e-07, 0.146, -0.9893, -0.3806, 0.2134, -0.8998, -0.533, 0.2811, -0.798, -0.3806, 0.2134, -0.8998, -7.308e-07, 0.146, -0.9893, -1.105e-08, 0.1665, -0.986, -0.533, 0.2811, -0.798, -0.8282, 0.2553, -0.4988, -0.9241, 0.2297, -0.3055, -0.8282, 0.2553, -0.4988, -0.533, 0.2811, -0.798, -0.3806, 0.2134, -0.8998, -0.9971, -0.007836, 0.07613, -0.421, -0.4458, 0.79, -0.6121, -0.4845, 0.625, -0.421, -0.4458, 0.79, -0.9971, -0.007836, 0.07613, -0.9981, 0.0457, 0.04208, -0.9241, 0.2297, -0.3055, -0.9981, 0.0457, 0.04208, -0.9971, -0.007836, 0.07613, -0.9981, 0.0457, 0.04208, -0.9241, 0.2297, -0.3055, -0.8282, 0.2553, -0.4988, -1.105e-08, 0.1665, -0.986, -0.457, -0.4387, -0.7738, -0.3806, 0.2134, -0.8998, -0.457, -0.4387, -0.7738, -1.105e-08, 0.1665, -0.986, 1.19e-08, -0.5989, -0.8008, -0.3806, 0.2134, -0.8998, -0.8253, -0.3043, -0.4757, -0.8282, 0.2553, -0.4988, -0.8253, -0.3043, -0.4757, -0.3806, 0.2134, -0.8998, -0.457, -0.4387, -0.7738, -0.9981, 0.0457, 0.04208, -0.2278, -0.7883, 0.5716, -0.421, -0.4458, 0.79, -0.2278, -0.7883, 0.5716, -0.9981, 0.0457, 0.04208, -0.9158, -0.3888, 0.1008, -0.8282, 0.2553, -0.4988, -0.9158, -0.3888, 0.1008, -0.9981, 0.0457, 0.04208, -0.9158, -0.3888, 0.1008, -0.8282, 0.2553, -0.4988, -0.8253, -0.3043, -0.4757, -0.8707, 0.3946, 0.2936, -0.09287, -0.8719, 0.4808, -0.6246, -0.1765, 0.7607, -0.09287, -0.8719, 0.4808, -0.8707, 0.3946, 0.2936, -0.9366, -0.3411, 0.08067, -0.5198, 0.1249, 0.8451, -0.8707, 0.3946, 0.2936, -0.6246, -0.1765, 0.7607, -0.8707, 0.3946, 0.2936, -0.5198, 0.1249, 0.8451, -0.4658, 0.7778, 0.422, -0.434, -0.07977, -0.8974, 1.035e-08, 0.0193, -0.9998, -4.273e-08, -0.2459, -0.9693, 1.035e-08, 0.0193, -0.9998, -0.434, -0.07977, -0.8974, -0.5943, 0.02011, -0.804, -0.5275, 0.382, -0.7588, -0.9302, 0.1658, -0.3276, -0.8655, 0.3853, -0.3199, -0.9302, 0.1658, -0.3276, -0.5275, 0.382, -0.7588, -0.5943, 0.02011, -0.804, -0.998, 0.006944, -0.06323, -0.9302, 0.1658, -0.3276, -0.7936, 0.1013, -0.6, -0.9302, 0.1658, -0.3276, -0.998, 0.006944, -0.06323, -0.9366, -0.3411, 0.08067, -0.5061, -0.8461, 0.1671, -0.9366, -0.3411, 0.08067, -0.998, 0.006944, -0.06323, -0.9366, -0.3411, 0.08067, -0.5061, -0.8461, 0.1671, -0.09287, -0.8719, 0.4808, -0.6246, -0.1765, 0.7607, -0.2644, -0.4994, 0.825, -0.5198, 0.125, 0.8451, -0.2644, -0.4994, 0.825, -0.6246, -0.1765, 0.7607, 0.1603, -0.4236, 0.8915, -0.5198, 0.125, 0.8451, 1.457e-08, -0.5408, 0.8411, 3.737e-05, 0.04797, 0.9988, 1.457e-08, -0.5408, 0.8411, -0.5198, 0.125, 0.8451, -0.2644, -0.4994, 0.825, -0.3284, 0.04417, 0.9435, -0.2313, -0.5627, 0.7936, -0.5061, -0.8461, 0.1671, -0.2313, -0.5627, 0.7936, -0.3284, 0.04417, 0.9435, 0.2647, 0.139, 0.9543, -0.5886, 0.1777, 0.7887, 0.2647, 0.139, 0.9543, -0.3284, 0.04417, 0.9435, 0.2647, 0.139, 0.9543, -0.5886, 0.1777, 0.7887, 0.2825, 0.1272, 0.9508, -0.6121, -0.4845, 0.625, 0.2825, 0.1272, 0.9508, -0.5886, 0.1777, 0.7887, 0.2825, 0.1272, 0.9508, -0.6121, -0.4845, 0.625, 0.3009, -0.3721, 0.8781, -0.421, -0.4458, 0.79, 0.3009, -0.3721, 0.8781, -0.6121, -0.4845, 0.625, 0.3009, -0.3721, 0.8781, -0.421, -0.4458, 0.79, 0.509, -0.3068, 0.8042, 0.2141, -0.3882, 0.8964, -0.421, -0.4458, 0.79, -0.2278, -0.7883, 0.5716, -0.421, -0.4458, 0.79, 0.2141, -0.3882, 0.8964, 0.509, -0.3068, 0.8042, 1.19e-08, -0.5989, -0.8008, -0.494, -0.8365, 0.237, -0.457, -0.4387, -0.7738, -0.494, -0.8365, 0.237, 1.19e-08, -0.5989, -0.8008, -0.2591, -0.9508, 0.1697, -0.457, -0.4387, -0.7738, -0.5124, -0.6835, 0.5198, -0.8253, -0.3043, -0.4757, -0.5124, -0.6835, 0.5198, -0.457, -0.4387, -0.7738, -0.494, -0.8365, 0.237, -0.9158, -0.3888, 0.1008, 0.2141, -0.3882, 0.8964, -0.2278, -0.7883, 0.5716, 0.2141, -0.3882, 0.8964, -0.9158, -0.3888, 0.1008, -0.1652, -0.7958, 0.5826, -0.8253, -0.3043, -0.4757, -0.1652, -0.7958, 0.5826, -0.9158, -0.3888, 0.1008, -0.1652, -0.7958, 0.5826, -0.8253, -0.3043, -0.4757, -0.5124, -0.6835, 0.5198, -0.09274, -0.8719, 0.4808, 0.1603, -0.4236, 0.8915, -0.6246, -0.1765, 0.7607, 0.1603, -0.4236, 0.8915, -0.09274, -0.8719, 0.4808, 0.3178, -0.8721, 0.372, -0.5063, -0.846, 0.167, 0.3178, -0.8721, 0.372, -0.09274, -0.8719, 0.4808, 0.3178, -0.8721, 0.372, -0.5063, -0.846, 0.167, -0.2313, -0.5625, 0.7938, 0.1603, -0.4236, 0.8915, -0.5229, -0.5372, 0.6618, -0.2644, -0.4994, 0.825, -0.5229, -0.5372, 0.6618, 0.1603, -0.4236, 0.8915, -0.1148, -0.6162, 0.7792, -0.2644, -0.4994, 0.825, -1.115e-07, -0.4462, 0.895, 1.457e-08, -0.5408, 0.8411, -1.115e-07, -0.4462, 0.895, -0.2644, -0.4994, 0.825, -0.5229, -0.5372, 0.6618, 0.2647, 0.139, 0.9543, -0.1272, -0.4384, 0.8897, -0.2313, -0.5627, 0.7936, -0.1272, -0.4384, 0.8897, 0.2647, 0.139, 0.9543, 0.2067, 0.2109, 0.9554, 0.2825, 0.1272, 0.9508, 0.2067, 0.2109, 0.9554, 0.2647, 0.139, 0.9543, 0.2067, 0.2109, 0.9554, 0.2825, 0.1272, 0.9508, 0.5473, 0.2105, 0.8101, 0.3009, -0.3721, 0.8781, 0.5473, 0.2105, 0.8101, 0.2825, 0.1272, 0.9508, 0.5473, 0.2105, 0.8101, 0.3009, -0.3721, 0.8781, 0.6462, -0.1671, 0.7446, 0.509, -0.3068, 0.8042, 0.6462, -0.1671, 0.7446, 0.3009, -0.3721, 0.8781, 0.6462, -0.1671, 0.7446, 0.509, -0.3068, 0.8042, 0.7506, -0.3797, 0.5408, 0.2141, -0.3882, 0.8964, 0.7506, -0.3797, 0.5408, 0.509, -0.3068, 0.8042, 0.7506, -0.3797, 0.5408, 0.2141, -0.3882, 0.8964, 0.3294, -0.1586, 0.9308, -0.2591, -0.9508, 0.1697, 0.5234, -0.4452, 0.7266, -0.494, -0.8365, 0.237, 0.5234, -0.4452, 0.7266, -0.2591, -0.9508, 0.1697, -0.06337, -0.1531, 0.9862, 0.5234, -0.4452, 0.7266, -0.5124, -0.6835, 0.5198, -0.494, -0.8365, 0.237, -0.5124, -0.6835, 0.5198, 0.5234, -0.4452, 0.7266, 0.7789, -0.5405, 0.3182, -0.1652, -0.7958, 0.5826, 0.3294, -0.1586, 0.9308, 0.2141, -0.3882, 0.8964, 0.3294, -0.1586, 0.9308, -0.1652, -0.7958, 0.5826, 0.6968, -0.5629, 0.4446, -0.5124, -0.6835, 0.5198, 0.6968, -0.5629, 0.4446, -0.1652, -0.7958, 0.5826, 0.6968, -0.5629, 0.4446, -0.5124, -0.6835, 0.5198, 0.7789, -0.5405, 0.3182, 0.3178, -0.8721, 0.372, -0.1148, -0.6162, 0.7792, 0.1603, -0.4236, 0.8915, -0.1148, -0.6162, 0.7792, 0.3178, -0.8721, 0.372, -0.2737, -0.8275, 0.4902, -0.2313, -0.5625, 0.7938, -0.2737, -0.8275, 0.4902, 0.3178, -0.8721, 0.372, -0.2737, -0.8275, 0.4902, -0.2313, -0.5625, 0.7938, -0.1272, -0.4384, 0.8897, -0.0001496, 0.9886, -0.1506, -0.4921, 0.7536, -0.4358, -0.5604, 0.8272, -0.04201, -0.4921, 0.7536, -0.4358, -0.0001496, 0.9886, -0.1506, -4.591e-07, 0.7975, -0.6033, -0.0001358, 0.7812, 0.6243, 7.811e-05, 0.9444, 0.3287, -0.4658, 0.7778, 0.422, 0.4658, 0.7778, 0.422, -0.0003255, 0.9839, 0.1787, -0.0005794, 0.944, 0.3298, -0.0003255, 0.9839, 0.1787, 0.4658, 0.7778, 0.422, 0.5604, 0.8272, -0.04201, 0.8618, 0.397, -0.3156, 0.9356, -0.3425, 0.08604, 0.9341, 0.1704, -0.3138, 0.9356, -0.3425, 0.08604, 0.8618, 0.397, -0.3156, 0.8707, 0.3946, 0.2936, 1.035e-08, 0.0193, -0.9998, 0.523, 0.3849, -0.7604, 0.5895, 0.01703, -0.8076, 0.523, 0.3849, -0.7604, 1.035e-08, 0.0193, -0.9998, 5.864e-08, 0.4045, -0.9145, 0.5604, 0.8272, -0.04201, 0.8618, 0.397, -0.3156, 0.4921, 0.7536, -0.4358, 0.8618, 0.397, -0.3156, 0.5604, 0.8272, -0.04201, 0.8707, 0.3946, 0.2936, 0.523, 0.3849, -0.7604, -4.591e-07, 0.7975, -0.6033, 0.4921, 0.7536, -0.4358, -4.591e-07, 0.7975, -0.6033, 0.523, 0.3849, -0.7604, 5.864e-08, 0.4045, -0.9145, 0.8707, 0.3946, 0.2936, 0.5604, 0.8272, -0.04201, 0.4658, 0.7778, 0.422, 0.7939, 0.09014, -0.6014, 0.5895, 0.01703, -0.8076, 0.9341, 0.1704, -0.3138, 0.5895, 0.01703, -0.8076, 0.7939, 0.09014, -0.6014, 0.434, -0.07977, -0.8974, 0.4921, 0.7536, -0.4358, 0.8618, 0.397, -0.3156, 0.523, 0.3849, -0.7604, 0.5198, 0.1249, 0.8451, 0.0001358, 0.7812, 0.6243, -0.0001112, 0.04773, 0.9989, 0.0001358, 0.7812, 0.6243, 0.5198, 0.1249, 0.8451, 0.4658, 0.7778, 0.422, 0.5604, 0.8272, -0.04201, 0.0001494, 0.9886, -0.1506, -0.0003255, 0.9839, 0.1787, -4.273e-08, -0.2459, -0.9693, 0.5263, -0.08626, -0.8459, -2.418e-09, -0.1549, -0.9879, 0.5263, -0.08626, -0.8459, -4.273e-08, -0.2459, -0.9693, 0.434, -0.07977, -0.8974, 0.434, -0.07977, -0.8974, 0.752, -0.06987, -0.6554, 0.5263, -0.08626, -0.8459, 0.752, -0.06987, -0.6554, 0.434, -0.07977, -0.8974, 0.7939, 0.09014, -0.6014, 0.9982, -0.01849, -0.05766, 0.3284, 0.04417, 0.9435, 0.997, -0.0405, -0.06567, 0.3284, 0.04417, 0.9435, 0.9982, -0.01849, -0.05766, 0.5062, -0.8461, 0.1671, 0.7939, 0.09014, -0.6014, 0.997, -0.0405, -0.06567, 0.752, -0.06987, -0.6554, 0.997, -0.0405, -0.06567, 0.7939, 0.09014, -0.6014, 0.9982, -0.01849, -0.05766, -2.418e-09, -0.1549, -0.9879, 0.5353, -0.06401, -0.8422, -3.507e-07, -0.1232, -0.9924, 0.5353, -0.06401, -0.8422, -2.418e-09, -0.1549, -0.9879, 0.5263, -0.08626, -0.8459, 0.5263, -0.08626, -0.8459, 0.9495, 0.009831, -0.3137, 0.5353, -0.06401, -0.8422, 0.9495, 0.009831, -0.3137, 0.5263, -0.08626, -0.8459, 0.752, -0.06987, -0.6554, 0.997, -0.0405, -0.06567, 0.5886, 0.1777, 0.7887, 0.9992, 0.02187, 0.03224, 0.5886, 0.1777, 0.7887, 0.997, -0.0405, -0.06567, 0.3284, 0.04417, 0.9435, 0.752, -0.06987, -0.6554, 0.9992, 0.02187, 0.03224, 0.9495, 0.009831, -0.3137, 0.9992, 0.02187, 0.03224, 0.752, -0.06987, -0.6554, 0.997, -0.0405, -0.06567, -3.507e-07, -0.1232, -0.9924, 0.533, 0.2811, -0.798, -7.308e-07, 0.146, -0.9893, 0.533, 0.2811, -0.798, -3.507e-07, -0.1232, -0.9924, 0.5353, -0.06401, -0.8422, 0.5353, -0.06401, -0.8422, 0.9241, 0.2297, -0.3055, 0.533, 0.2811, -0.798, 0.9241, 0.2297, -0.3055, 0.5353, -0.06401, -0.8422, 0.9495, 0.009831, -0.3137, 0.9992, 0.02187, 0.03224, 0.6121, -0.4845, 0.625, 0.9971, -0.007837, 0.07613, 0.6121, -0.4845, 0.625, 0.9992, 0.02187, 0.03224, 0.5886, 0.1777, 0.7887, 0.9495, 0.009831, -0.3137, 0.9971, -0.007837, 0.07613, 0.9241, 0.2297, -0.3055, 0.9971, -0.007837, 0.07613, 0.9495, 0.009831, -0.3137, 0.9992, 0.02187, 0.03224, -7.308e-07, 0.146, -0.9893, 0.3806, 0.2134, -0.8998, -1.105e-08, 0.1665, -0.986, 0.3806, 0.2134, -0.8998, -7.308e-07, 0.146, -0.9893, 0.533, 0.2811, -0.798, 0.533, 0.2811, -0.798, 0.8282, 0.2553, -0.4988, 0.3806, 0.2134, -0.8998, 0.8282, 0.2553, -0.4988, 0.533, 0.2811, -0.798, 0.9241, 0.2297, -0.3055, 0.9971, -0.007837, 0.07613, 0.421, -0.4458, 0.79, 0.9981, 0.0457, 0.04208, 0.421, -0.4458, 0.79, 0.9971, -0.007837, 0.07613, 0.6121, -0.4845, 0.625, 0.9241, 0.2297, -0.3055, 0.9981, 0.0457, 0.04208, 0.8282, 0.2553, -0.4988, 0.9981, 0.0457, 0.04208, 0.9241, 0.2297, -0.3055, 0.9971, -0.007837, 0.07613, -1.105e-08, 0.1665, -0.986, 0.457, -0.4387, -0.7738, 1.19e-08, -0.5989, -0.8008, 0.457, -0.4387, -0.7738, -1.105e-08, 0.1665, -0.986, 0.3806, 0.2134, -0.8998, 0.3806, 0.2134, -0.8998, 0.8253, -0.3043, -0.4757, 0.457, -0.4387, -0.7738, 0.8253, -0.3043, -0.4757, 0.3806, 0.2134, -0.8998, 0.8282, 0.2553, -0.4988, 0.9981, 0.0457, 0.04208, 0.2278, -0.7883, 0.5716, 0.9158, -0.3888, 0.1008, 0.2278, -0.7883, 0.5716, 0.9981, 0.0457, 0.04208, 0.421, -0.4458, 0.79, 0.8282, 0.2553, -0.4988, 0.9158, -0.3888, 0.1008, 0.8253, -0.3043, -0.4757, 0.9158, -0.3888, 0.1008, 0.8282, 0.2553, -0.4988, 0.9981, 0.0457, 0.04208, 0.8707, 0.3946, 0.2936, 0.09292, -0.8719, 0.4808, 0.9356, -0.3425, 0.08604, 0.09292, -0.8719, 0.4808, 0.8707, 0.3946, 0.2936, 0.6246, -0.1765, 0.7607, 0.5198, 0.1249, 0.8451, 0.6246, -0.1765, 0.7607, 0.8707, 0.3946, 0.2936, 0.8707, 0.3946, 0.2936, 0.4658, 0.7778, 0.422, 0.5198, 0.1249, 0.8451, 0.434, -0.07977, -0.8974, 1.035e-08, 0.0193, -0.9998, 0.5895, 0.01703, -0.8076, 1.035e-08, 0.0193, -0.9998, 0.434, -0.07977, -0.8974, -4.273e-08, -0.2459, -0.9693, 0.523, 0.3849, -0.7604, 0.9341, 0.1704, -0.3138, 0.5895, 0.01703, -0.8076, 0.9341, 0.1704, -0.3138, 0.523, 0.3849, -0.7604, 0.8618, 0.397, -0.3156, 0.9982, -0.01849, -0.05766, 0.9341, 0.1704, -0.3138, 0.9356, -0.3425, 0.08604, 0.9341, 0.1704, -0.3138, 0.9982, -0.01849, -0.05766, 0.7939, 0.09014, -0.6014, 0.5062, -0.8461, 0.1671, 0.9356, -0.3425, 0.08604, 0.09292, -0.8719, 0.4808, 0.9356, -0.3425, 0.08604, 0.5062, -0.8461, 0.1671, 0.9982, -0.01849, -0.05766, 0.6246, -0.1765, 0.7607, 0.2644, -0.4994, 0.825, -0.1603, -0.4236, 0.8915, 0.2644, -0.4994, 0.825, 0.6246, -0.1765, 0.7607, 0.5199, 0.125, 0.845, 0.5199, 0.125, 0.845, 1.457e-08, -0.5408, 0.8411, 0.2644, -0.4994, 0.825, 1.457e-08, -0.5408, 0.8411, 0.5199, 0.125, 0.845, 3.737e-05, 0.04797, 0.9988, 0.3284, 0.04417, 0.9435, 0.2313, -0.5627, 0.7936, -0.2647, 0.139, 0.9543, 0.2313, -0.5627, 0.7936, 0.3284, 0.04417, 0.9435, 0.5062, -0.8461, 0.1671, 0.5886, 0.1777, 0.7887, -0.2647, 0.139, 0.9543, -0.2825, 0.1272, 0.9508, -0.2647, 0.139, 0.9543, 0.5886, 0.1777, 0.7887, 0.3284, 0.04417, 0.9435, 0.6121, -0.4845, 0.625, -0.2825, 0.1272, 0.9508, -0.3009, -0.3721, 0.8781, -0.2825, 0.1272, 0.9508, 0.6121, -0.4845, 0.625, 0.5886, 0.1777, 0.7887, 0.421, -0.4458, 0.79, -0.3009, -0.3721, 0.8781, -0.509, -0.3068, 0.8042, -0.3009, -0.3721, 0.8781, 0.421, -0.4458, 0.79, 0.6121, -0.4845, 0.625, -0.2141, -0.3882, 0.8964, 0.421, -0.4458, 0.79, -0.509, -0.3068, 0.8042, 0.421, -0.4458, 0.79, -0.2141, -0.3882, 0.8964, 0.2278, -0.7883, 0.5716, 1.19e-08, -0.5989, -0.8008, 0.494, -0.8365, 0.237, 0.2591, -0.9508, 0.1697, 0.494, -0.8365, 0.237, 1.19e-08, -0.5989, -0.8008, 0.457, -0.4387, -0.7738, 0.457, -0.4387, -0.7738, 0.5124, -0.6835, 0.5198, 0.494, -0.8365, 0.237, 0.5124, -0.6835, 0.5198, 0.457, -0.4387, -0.7738, 0.8253, -0.3043, -0.4757, 0.9158, -0.3888, 0.1008, -0.2141, -0.3882, 0.8964, 0.1652, -0.7958, 0.5826, -0.2141, -0.3882, 0.8964, 0.9158, -0.3888, 0.1008, 0.2278, -0.7883, 0.5716, 0.8253, -0.3043, -0.4757, 0.1652, -0.7958, 0.5826, 0.5124, -0.6835, 0.5198, 0.1652, -0.7958, 0.5826, 0.8253, -0.3043, -0.4757, 0.9158, -0.3888, 0.1008, 0.09273, -0.8719, 0.4808, -0.1603, -0.4236, 0.8915, -0.3178, -0.8721, 0.372, -0.1603, -0.4236, 0.8915, 0.09273, -0.8719, 0.4808, 0.6246, -0.1765, 0.7607, 0.5063, -0.846, 0.167, -0.3178, -0.8721, 0.372, 0.2312, -0.5626, 0.7938, -0.3178, -0.8721, 0.372, 0.5063, -0.846, 0.167, 0.09273, -0.8719, 0.4808, -0.1603, -0.4236, 0.8915, 0.5229, -0.5372, 0.6618, 0.1148, -0.6162, 0.7792, 0.5229, -0.5372, 0.6618, -0.1603, -0.4236, 0.8915, 0.2644, -0.4994, 0.825, 0.2644, -0.4994, 0.825, -1.115e-07, -0.4462, 0.895, 0.5229, -0.5372, 0.6618, -1.115e-07, -0.4462, 0.895, 0.2644, -0.4994, 0.825, 1.457e-08, -0.5408, 0.8411, -0.2647, 0.139, 0.9543, 0.1272, -0.4384, 0.8897, -0.2067, 0.2109, 0.9554, 0.1272, -0.4384, 0.8897, -0.2647, 0.139, 0.9543, 0.2313, -0.5627, 0.7936, -0.2825, 0.1272, 0.9508, -0.2067, 0.2109, 0.9554, -0.5473, 0.2105, 0.8101, -0.2067, 0.2109, 0.9554, -0.2825, 0.1272, 0.9508, -0.2647, 0.139, 0.9543, -0.3009, -0.3721, 0.8781, -0.5473, 0.2105, 0.8101, -0.6462, -0.1671, 0.7446, -0.5473, 0.2105, 0.8101, -0.3009, -0.3721, 0.8781, -0.2825, 0.1272, 0.9508, -0.509, -0.3068, 0.8042, -0.6462, -0.1671, 0.7446, -0.7506, -0.3797, 0.5408, -0.6462, -0.1671, 0.7446, -0.509, -0.3068, 0.8042, -0.3009, -0.3721, 0.8781, -0.2141, -0.3882, 0.8964, -0.7506, -0.3797, 0.5408, -0.3294, -0.1586, 0.9308, -0.7506, -0.3797, 0.5408, -0.2141, -0.3882, 0.8964, -0.509, -0.3068, 0.8042, 0.2591, -0.9508, 0.1697, -0.5234, -0.4452, 0.7266, 0.06337, -0.1531, 0.9862, -0.5234, -0.4452, 0.7266, 0.2591, -0.9508, 0.1697, 0.494, -0.8365, 0.237, -0.5234, -0.4452, 0.7266, 0.5124, -0.6835, 0.5198, -0.7789, -0.5405, 0.3182, 0.5124, -0.6835, 0.5198, -0.5234, -0.4452, 0.7266, 0.494, -0.8365, 0.237, 0.1652, -0.7958, 0.5826, -0.3294, -0.1586, 0.9308, -0.6968, -0.5629, 0.4446, -0.3294, -0.1586, 0.9308, 0.1652, -0.7958, 0.5826, -0.2141, -0.3882, 0.8964, 0.5124, -0.6835, 0.5198, -0.6968, -0.5629, 0.4446, -0.7789, -0.5405, 0.3182, -0.6968, -0.5629, 0.4446, 0.5124, -0.6835, 0.5198, 0.1652, -0.7958, 0.5826, -0.3178, -0.8721, 0.372, 0.1148, -0.6162, 0.7792, 0.2737, -0.8275, 0.4902, 0.1148, -0.6162, 0.7792, -0.3178, -0.8721, 0.372, -0.1603, -0.4236, 0.8915, 0.2312, -0.5626, 0.7938, 0.2737, -0.8275, 0.4902, 0.1272, -0.4384, 0.8897, 0.2737, -0.8275, 0.4902, 0.2312, -0.5626, 0.7938, -0.3178, -0.8721, 0.372, 0.0001494, 0.9886, -0.1506, 0.4921, 0.7536, -0.4358, -4.591e-07, 0.7975, -0.6033, 0.4921, 0.7536, -0.4358, 0.0001494, 0.9886, -0.1506, 0.5604, 0.8272, -0.04201, 0.0001358, 0.7812, 0.6243, 0.4658, 0.7778, 0.422, -0.0005794, 0.944, 0.3298])] * 3)])

# ---- objects
ob_boxofjars003 = bpy.data.objects.new('BoxOfJars003', me_mesh_002)

# ---- transforms, parenting, visibility, modifiers, constraints
ob_boxofjars003.location = (0.0, 0.0, 0.0)
ob_boxofjars003.rotation_euler = (-1.629e-07, 0.0, 0.0)
ob_boxofjars003.scale = (0.0254, 0.0254, 0.0254)
ob_boxofjars003.color = (0.8, 0.8, 0.8, 1.0)
ob_boxofjars003.lineart.crease_threshold = 0.0

# ---- collection membership
col_collection.objects.link(ob_boxofjars003)

# ---- scene / render settings (as saved in the file)
scene.frame_start = 1; scene.frame_end = 250; scene.frame_set(1)
scene.render.engine = 'BLENDER_EEVEE_NEXT'
scene.cycles.use_denoising = False
scene.cycles.samples = 128
scene.cycles.sampling_pattern = 'TABULATED_SOBOL'
scene.cycles.use_adaptive_sampling = False
scene.cycles.use_light_tree = False
scene.eevee.ray_tracing_options.trace_max_roughness = 0.0
scene.view_settings.view_transform = 'Filmic'
bpy.context.view_layer.update()

# ---- added for rendering (the .blend has no active camera and no usable light): camera, sun
cam_auto = bpy.data.cameras.new('AutoCamera')
cam_auto.lens = 50.0
cam_auto.sensor_width = 36.0
cam_auto.clip_end = 1000.0
ob_auto_camera = bpy.data.objects.new('AutoCamera', cam_auto)
scene.collection.objects.link(ob_auto_camera)
ob_auto_camera.location = (0.287124, -0.359651, 0.283055)
ob_auto_camera.rotation_euler = (1.09748, -7.21219e-08, 0.694738)
scene.camera = ob_auto_camera
light_auto_sun = bpy.data.lights.new('AutoSun', 'SUN')
light_auto_sun.energy = 3.0
light_auto_sun.angle = 0.0523599
ob_auto_sun = bpy.data.objects.new('AutoSun', light_auto_sun)
scene.collection.objects.link(ob_auto_sun)
ob_auto_sun.rotation_euler = (0.872665, 0.174533, 0.523599)
bpy.context.view_layer.update()
